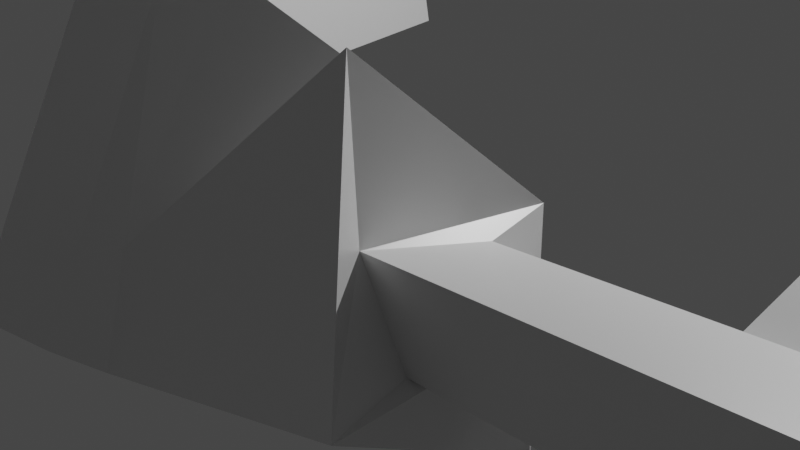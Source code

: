 # Source: mainmain.blend  (saved by Blender 2.92.15; exported with 4.5.12 LTS)
import bpy
from mathutils import Matrix  # noqa: F401  (used for matrix-valued properties, if any)

bpy.ops.wm.read_factory_settings(use_empty=True)
scene = bpy.context.scene
scene.name = 'Scene'

# ---- collections
col_collection = bpy.data.collections.new('Collection'); scene.collection.children.link(col_collection)

# ---- materials (node trees are filled in below, after node groups)
mat_material = bpy.data.materials.new('Material')
mat_material.alpha_threshold = 0.0
mat_material.use_transparent_shadow = False
mat_material.line_color = (0.0, 0.0, 0.0, 1.0)

# ---- material node trees
mat_material.use_nodes = True; mat_material.node_tree.nodes.clear()
_N = mat_material.node_tree.nodes; _L = mat_material.node_tree.links
n0 = _N.new('ShaderNodeOutputMaterial'); n0.name = 'Material Output'; n0.location = (300, 300)
n1 = _N.new('ShaderNodeBsdfPrincipled'); n1.name = 'Principled BSDF'; n1.location = (10, 300)
n1.distribution = 'GGX'
n1.subsurface_method = 'BURLEY'
n1.inputs[2].default_value = 0.4
n1.inputs[3].default_value = 1.45
n1.inputs[27].default_value = (0.0, 0.0, 0.0, 1.0)
n1.inputs[28].default_value = 1.0
_L.new(n1.outputs[0], n0.inputs[0])
n0.is_active_output = True

# ---- world
world_world = bpy.data.worlds.new('World'); scene.world = world_world
world_world.use_nodes = True; world_world.node_tree.nodes.clear()
_N = world_world.node_tree.nodes; _L = world_world.node_tree.links
n0 = _N.new('ShaderNodeOutputWorld'); n0.name = 'World Output'; n0.location = (300, 300)
n1 = _N.new('ShaderNodeBackground'); n1.name = 'Background'; n1.location = (10, 300)
n1.inputs[0].default_value = (0.05088, 0.05088, 0.05088, 1.0)
_L.new(n1.outputs[0], n0.inputs[0])
n0.is_active_output = True
world_world.color = (0.05088, 0.05088, 0.05088)
world_world.use_sun_shadow = False
world_world.sun_shadow_jitter_overblur = 0.0

# ---- cameras
cam_camera = bpy.data.cameras.new('Camera')
cam_camera.clip_end = 100.0
cam_camera.ortho_scale = 7.314

# ---- lights
light_light = bpy.data.lights.new('Light', 'POINT')
light_light.transmission_factor = 0.0
light_light.energy = 1000.0
light_light.shadow_soft_size = 0.1
light_light.shadow_maximum_resolution = 0.006
light_light.use_absolute_resolution = True

# ---- meshes
me_cube = bpy.data.meshes.new('Cube')
me_cube.from_pydata([(2.989, -0.6026, 1.059), (3.065, -0.4255, 0.5146), (2.87, -1.333, 1.224), (3.0, -1.17, 0.5511), (-1.346, 0.9486, 1.345), (-1.066, 0.9751, -0.4206), (-0.755, -0.5485, -0.433), (-0.8898, -0.7573, -1.527), (1.495, -1.357, 0.171), (-1.918, 0.9085, -0.6205), (-1.747, -0.8348, -1.694), (-1.58, -0.5575, -0.8077), (-2.203, 0.8727, 1.174), (-2.98, 0.7777, -0.7136), (-2.809, -0.9656, -1.787), (-2.642, -0.6883, -0.9008), (-3.265, 0.7419, 1.081), (-2.466, 1.932, 1.852), (-2.166, 2.0, -0.03801), (-3.528, 1.801, 1.759), (-3.228, 1.869, -0.1311), (-2.614, 3.095, 1.889), (-2.312, 3.166, -0.0124), (-3.676, 2.964, 1.796), (-3.374, 3.035, -0.1055), (-2.765, 4.303, 1.911), (-2.463, 4.374, 0.009007), (-3.827, 4.172, 1.818), (-3.525, 4.244, -0.0841), (-2.765, 4.304, 1.911), (-2.463, 4.375, 0.009017), (-3.827, 4.173, 1.818), (-3.525, 4.244, -0.08409), (-6.936, 0.4337, 2.483), (-6.71, 0.4872, 1.057), (-7.027, 1.164, 2.496), (-6.801, 1.217, 1.07), (-6.944, 0.1858, 2.717), (-6.642, 0.2571, 0.8148), (-7.095, 1.394, 2.738), (-6.793, 1.465, 0.8362), (-6.941, 0.284, 2.624), (-6.669, 0.3483, 0.9106), (-7.068, 1.303, 2.642), (-6.796, 1.367, 0.9287), (2.879, -0.09351, 1.057), (3.073, -0.3141, -0.3195), (2.839, -1.355, 2.139), (4.278, -0.6826, 1.07), (3.12, -1.731, 0.5252), (4.308, -0.6132, 0.8564), (3.963, -1.449, 1.376), (4.092, -1.285, 0.7032), (5.876, -0.8517, 1.292), (5.906, -0.7822, 1.079), (5.907, -1.654, 1.646), (6.037, -1.491, 0.9738), (4.082, -0.7182, 1.212), (4.158, -0.5411, 0.6667), (6.026, -0.9238, 1.482), (6.102, -0.7467, 0.9373), (4.416, 1.639, 1.844), (4.445, 1.708, 1.63), (6.014, 1.47, 2.066), (6.044, 1.539, 1.853)], [(49, 8)], [(45, 4, 6, 47), (49, 47, 6, 7), (5, 7, 10, 9), (5, 46, 49, 7), (3, 1, 58, 52), (5, 4, 45, 46), (9, 10, 14, 13), (6, 4, 12, 11), (4, 5, 9, 12), (7, 6, 11, 10), (14, 15, 16, 13), (11, 12, 16, 15), (10, 11, 15, 14), (16, 12, 17, 19), (18, 20, 24, 22), (13, 16, 19, 20), (12, 9, 18, 17), (9, 13, 20, 18), (23, 21, 25, 27), (17, 18, 22, 21), (19, 17, 21, 23), (20, 19, 23, 24), (28, 27, 31, 32), (27, 28, 40, 39), (22, 24, 28, 26), (21, 22, 26, 25), (29, 30, 32, 31), (26, 28, 32, 30), (25, 26, 30, 29), (27, 25, 29, 31), (34, 33, 35, 36), (28, 24, 38, 40), (24, 23, 37, 38), (23, 27, 39, 37), (41, 42, 38, 37), (44, 43, 39, 40), (43, 41, 37, 39), (42, 44, 40, 38), (33, 34, 42, 41), (36, 35, 43, 44), (35, 33, 41, 43), (34, 36, 44, 42), (0, 1, 46, 45), (3, 2, 47, 49), (2, 0, 45, 47), (1, 3, 49, 46), (57, 51, 55, 59), (2, 3, 52, 51), (0, 2, 51, 57), (1, 0, 57, 58), (60, 59, 55, 56), (53, 54, 64, 63), (52, 58, 60, 56), (51, 52, 56, 55), (48, 50, 58, 57), (54, 53, 59, 60), (53, 48, 57, 59), (50, 54, 60, 58), (62, 61, 63, 64), (48, 53, 63, 61), (50, 48, 61, 62), (54, 50, 62, 64)])
_uv = me_cube.uv_layers.new(name='UVMap')
_uv.uv.foreach_set('vector', [0.625, 0.5, 0.875, 0.5, 0.875, 0.75, 0.625, 0.75, 0.375, 0.75, 0.625, 0.75, 0.625, 1.0, 0.375, 1.0, 0.125, 0.5, 0.125, 0.75, 0.125, 0.75, 0.125, 0.5, 0.125, 0.5, 0.375, 0.5, 0.375, 0.75, 0.125, 0.75, 0.4443, 0.6831, 0.45, 0.5678, 0.45, 0.5678, 0.4443, 0.6831, 0.375, 0.25, 0.625, 0.25, 0.625, 0.5, 0.375, 0.5, 0.125, 0.5, 0.125, 0.75, 0.125, 0.75, 0.125, 0.5, 0.875, 0.75, 0.875, 0.5, 0.875, 0.5, 0.875, 0.75, 0.625, 0.25, 0.375, 0.25, 0.375, 0.25, 0.625, 0.25, 0.375, 1.0, 0.625, 1.0, 0.625, 1.0, 0.375, 1.0, 0.375, 0.0, 0.625, 0.0, 0.625, 0.25, 0.375, 0.25, 0.875, 0.75, 0.875, 0.5, 0.875, 0.5, 0.875, 0.75, 0.375, 1.0, 0.625, 1.0, 0.625, 1.0, 0.375, 1.0, 0.875, 0.5, 0.875, 0.5, 0.875, 0.5, 0.875, 0.5, 0.125, 0.5, 0.125, 0.5, 0.125, 0.5, 0.125, 0.5, 0.375, 0.25, 0.625, 0.25, 0.625, 0.25, 0.375, 0.25, 0.625, 0.25, 0.375, 0.25, 0.375, 0.25, 0.625, 0.25, 0.125, 0.5, 0.125, 0.5, 0.125, 0.5, 0.125, 0.5, 0.875, 0.5, 0.875, 0.5, 0.875, 0.5, 0.875, 0.5, 0.625, 0.25, 0.375, 0.25, 0.375, 0.25, 0.625, 0.25, 0.875, 0.5, 0.875, 0.5, 0.875, 0.5, 0.875, 0.5, 0.375, 0.25, 0.625, 0.25, 0.625, 0.25, 0.375, 0.25, 0.375, 0.25, 0.625, 0.25, 0.625, 0.25, 0.375, 0.25, 0.625, 0.25, 0.375, 0.25, 0.375, 0.25, 0.625, 0.25, 0.125, 0.5, 0.125, 0.5, 0.125, 0.5, 0.125, 0.5, 0.625, 0.25, 0.375, 0.25, 0.375, 0.25, 0.625, 0.25, 0.625, 0.25, 0.375, 0.25, 0.375, 0.25, 0.625, 0.25, 0.125, 0.5, 0.125, 0.5, 0.125, 0.5, 0.125, 0.5, 0.625, 0.25, 0.375, 0.25, 0.375, 0.25, 0.625, 0.25, 0.875, 0.5, 0.875, 0.5, 0.875, 0.5, 0.875, 0.5, 0.4063, 0.25, 0.5937, 0.25, 0.5937, 0.25, 0.4063, 0.25, 0.125, 0.5, 0.125, 0.5, 0.125, 0.5, 0.125, 0.5, 0.375, 0.25, 0.625, 0.25, 0.625, 0.25, 0.375, 0.25, 0.875, 0.5, 0.875, 0.5, 0.875, 0.5, 0.875, 0.5, 0.6126, 0.25, 0.3874, 0.25, 0.375, 0.25, 0.625, 0.25, 0.3874, 0.25, 0.6126, 0.25, 0.625, 0.25, 0.375, 0.25, 0.6126, 0.25, 0.6126, 0.25, 0.625, 0.25, 0.625, 0.25, 0.3874, 0.25, 0.3874, 0.25, 0.375, 0.25, 0.375, 0.25, 0.5937, 0.25, 0.4063, 0.25, 0.3874, 0.25, 0.6126, 0.25, 0.4063, 0.25, 0.5937, 0.25, 0.6126, 0.25, 0.3874, 0.25, 0.5937, 0.25, 0.5937, 0.25, 0.6126, 0.25, 0.6126, 0.25, 0.4063, 0.25, 0.4063, 0.25, 0.3874, 0.25, 0.3874, 0.25, 0.5478, 0.5695, 0.45, 0.5678, 0.375, 0.5, 0.625, 0.5, 0.4443, 0.6831, 0.5537, 0.6814, 0.625, 0.75, 0.375, 0.75, 0.5537, 0.6814, 0.5478, 0.5695, 0.625, 0.5, 0.625, 0.75, 0.45, 0.5678, 0.4443, 0.6831, 0.375, 0.75, 0.375, 0.5, 0.5478, 0.5695, 0.5537, 0.6814, 0.5537, 0.6814, 0.5478, 0.5695, 0.5537, 0.6814, 0.4443, 0.6831, 0.4443, 0.6831, 0.5537, 0.6814, 0.5478, 0.5695, 0.5537, 0.6814, 0.5537, 0.6814, 0.5478, 0.5695, 0.45, 0.5678, 0.5478, 0.5695, 0.5478, 0.5695, 0.45, 0.5678, 0.45, 0.5678, 0.5478, 0.5695, 0.5537, 0.6814, 0.4443, 0.6831, 0.5181, 0.569, 0.4798, 0.5683, 0.4798, 0.5683, 0.5181, 0.569, 0.4443, 0.6831, 0.45, 0.5678, 0.45, 0.5678, 0.4443, 0.6831, 0.5537, 0.6814, 0.4443, 0.6831, 0.4443, 0.6831, 0.5537, 0.6814, 0.5181, 0.569, 0.4798, 0.5683, 0.45, 0.5678, 0.5478, 0.5695, 0.4798, 0.5683, 0.5181, 0.569, 0.5478, 0.5695, 0.45, 0.5678, 0.5181, 0.569, 0.5181, 0.569, 0.5478, 0.5695, 0.5478, 0.5695, 0.4798, 0.5683, 0.4798, 0.5683, 0.45, 0.5678, 0.45, 0.5678, 0.4798, 0.5683, 0.5181, 0.569, 0.5181, 0.569, 0.4798, 0.5683, 0.5181, 0.569, 0.5181, 0.569, 0.5181, 0.569, 0.5181, 0.569, 0.4798, 0.5683, 0.5181, 0.569, 0.5181, 0.569, 0.4798, 0.5683, 0.4798, 0.5683, 0.4798, 0.5683, 0.4798, 0.5683, 0.4798, 0.5683])
me_cube.materials.append(mat_material)
me_cube.use_remesh_preserve_volume = False
me_cube.use_remesh_preserve_attributes = False
me_cube.use_mirror_vertex_groups = False
me_cube.update()

# ---- objects
ob_cube = bpy.data.objects.new('Cube', me_cube)
ob_light = bpy.data.objects.new('Light', light_light)
ob_camera = bpy.data.objects.new('Camera', cam_camera)

# ---- transforms, parenting, visibility, modifiers, constraints
ob_cube.location = (1.258, -2.789, 1.48)
ob_cube.lock_rotations_4d = False
ob_cube.empty_display_type = 'ARROWS'
ob_cube.lineart.crease_threshold = 0.0
ob_light.location = (4.076, 1.005, 5.904)
ob_light.rotation_euler = (0.6503, 0.05522, 1.866)
ob_light.lock_rotations_4d = False
ob_light.empty_display_type = 'ARROWS'
ob_light.color = (0.0, 0.0, 0.0, 0.0)
ob_light.lineart.crease_threshold = 0.0
ob_camera.location = (7.359, -6.926, 4.958)
ob_camera.rotation_euler = (1.109, 0.0, 0.8149)
ob_camera.lock_rotations_4d = False
ob_camera.empty_display_type = 'ARROWS'
ob_camera.color = (0.0, 0.0, 0.0, 0.0)
ob_camera.display_type = 'WIRE'
ob_camera.lineart.crease_threshold = 0.0

# ---- collection membership
col_collection.objects.link(ob_cube)
col_collection.objects.link(ob_light)
col_collection.objects.link(ob_camera)

# ---- scene / render settings (as saved in the file)
scene.camera = ob_camera
scene.frame_start = 1; scene.frame_end = 250; scene.frame_set(148)
scene.render.engine = 'BLENDER_EEVEE_NEXT'
scene.cycles.use_denoising = False
scene.cycles.samples = 128
scene.cycles.sampling_pattern = 'TABULATED_SOBOL'
scene.cycles.use_adaptive_sampling = False
scene.cycles.use_light_tree = False
scene.view_settings.view_transform = 'Filmic'
bpy.context.view_layer.update()

